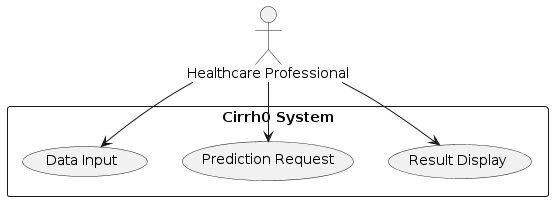

The diagram above was rendered by PlantUML. Its source (embedded in the PNG):
@startuml
actor "Healthcare Professional" as HP
rectangle "Cirrh0 System" {
    usecase "Data Input" as DataInput
    usecase "Prediction Request" as PredictionRequest
    usecase "Result Display" as ResultDisplay
    
    HP --> DataInput
    HP --> PredictionRequest
    HP --> ResultDisplay
}
@enduml